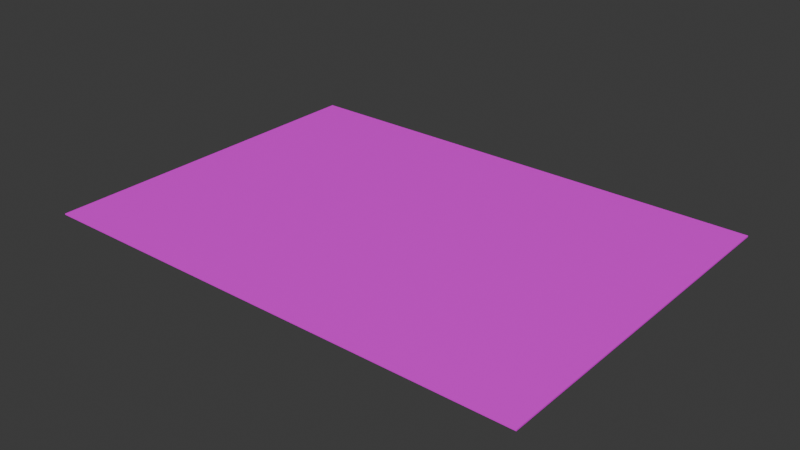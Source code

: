 # Source: SinkRug.blend  (saved by Blender 4.0.36; exported with 4.5.12 LTS)
import bpy
from mathutils import Matrix  # noqa: F401  (used for matrix-valued properties, if any)

bpy.ops.wm.read_factory_settings(use_empty=True)
scene = bpy.context.scene
scene.name = 'Scene'

# ---- collections
col_collection = bpy.data.collections.new('Collection'); scene.collection.children.link(col_collection)

# ---- images (referenced by path relative to the original .blend; pixels are not part of the script)
import os
ASSET_DIR = os.environ.get("B2B_ASSET_DIR", "")  # directory of the original .blend (textures are referenced by path, not embedded)
HERE = os.path.dirname(os.path.abspath(__file__))  # packed textures are extracted next to this script under _unpacked/

def load_image(name, relpath, width, height, colorspace="sRGB"):
    """Load a texture the original file referenced (path relative to the .blend, or extracted next to this script)."""
    p = next((c for c in (os.path.join(HERE, relpath), os.path.join(ASSET_DIR, relpath)) if relpath and os.path.exists(c)), "")
    if p:
        img = bpy.data.images.load(p, check_existing=True)
        img.name = name
    else:  # same state as the original file: an image datablock whose file is absent (Cycles renders it pink)
        img = bpy.data.images.new(name, width, height)
        img.source = "FILE"
        img.filepath = "//" + (relpath or name)
    img.colorspace_settings.name = colorspace
    return img
img_sink_rug_jpg = load_image('Sink Rug.jpg', 'Sink Rug.jpg', 1024, 1024, 'sRGB')

# ---- materials (node trees are filled in below, after node groups)
mat_material_001 = bpy.data.materials.new('Material.001')
mat_material_001.use_transparent_shadow = False

# ---- material node trees
mat_material_001.use_nodes = True; mat_material_001.node_tree.nodes.clear()
_N = mat_material_001.node_tree.nodes; _L = mat_material_001.node_tree.links
n0 = _N.new('ShaderNodeBsdfPrincipled'); n0.name = 'Principled BSDF'; n0.location = (10, 300)
n0.inputs[3].default_value = 1.45
n1 = _N.new('ShaderNodeOutputMaterial'); n1.name = 'Material Output'; n1.location = (300, 300)
n2 = _N.new('ShaderNodeTexImage'); n2.name = 'Image Texture'; n2.location = (-280, 275)
n2.image = img_sink_rug_jpg
_L.new(n0.outputs[0], n1.inputs[0])
_L.new(n2.outputs[0], n0.inputs[0])
n1.is_active_output = True

# ---- world
world_world = bpy.data.worlds.new('World'); scene.world = world_world
world_world.use_nodes = True; world_world.node_tree.nodes.clear()
_N = world_world.node_tree.nodes; _L = world_world.node_tree.links
n0 = _N.new('ShaderNodeOutputWorld'); n0.name = 'World Output'; n0.location = (300, 300)
n1 = _N.new('ShaderNodeBackground'); n1.name = 'Background'; n1.location = (10, 300)
n1.inputs[0].default_value = (0.05088, 0.05088, 0.05088, 1.0)
_L.new(n1.outputs[0], n0.inputs[0])
n0.is_active_output = True
world_world.color = (0.05088, 0.05088, 0.05088)
world_world.use_sun_shadow = False
world_world.sun_shadow_jitter_overblur = 0.0

# ---- meshes
me_cube_001 = bpy.data.meshes.new('Cube.001')
me_cube_001.from_pydata([(-1.0, -1.0, -1.0), (-1.0, -1.0, 1.0), (-1.0, 1.0, -1.0), (-1.0, 1.0, 1.0), (1.0, -1.0, -1.0), (1.0, -1.0, 1.0), (1.0, 1.0, -1.0), (1.0, 1.0, 1.0)], [], [(0, 1, 3, 2), (2, 3, 7, 6), (6, 7, 5, 4), (4, 5, 1, 0), (2, 6, 4, 0), (7, 3, 1, 5)])
_uv = me_cube_001.uv_layers.new(name='UVMap')
_uv.uv.foreach_set('vector', [0.375, 0.0, 0.625, 0.0, 0.625, 0.25, 0.375, 0.25, 0.375, 0.25, 0.625, 0.25, 0.625, 0.5, 0.375, 0.5, 0.375, 0.5, 0.625, 0.5, 0.625, 0.75, 0.375, 0.75, 0.375, 0.75, 0.625, 0.75, 0.625, 1.0, 0.375, 1.0, 0.125, 0.5, 0.375, 0.5, 0.375, 0.75, 0.125, 0.75, 0.1777, 0.4999, 0.4985, 0.1766, 0.8203, 0.4947, 0.4995, 0.818])
me_cube_001.materials.append(mat_material_001)
me_cube_001.update()

# ---- objects
ob_sink_rug = bpy.data.objects.new('Sink Rug', me_cube_001)

# ---- transforms, parenting, visibility, modifiers, constraints
ob_sink_rug.location = (0.0, 0.0, 0.0)
ob_sink_rug.scale = (0.7303, 0.5255, 0.001863)

# ---- collection membership
col_collection.objects.link(ob_sink_rug)

# ---- scene / render settings (as saved in the file)
scene.frame_start = 1; scene.frame_end = 250; scene.frame_set(1)
scene.render.engine = 'BLENDER_EEVEE_NEXT'
scene.cycles.sampling_pattern = 'TABULATED_SOBOL'
bpy.context.view_layer.update()

# ---- added for rendering (the .blend has no active camera and no usable light): camera, sun
cam_auto = bpy.data.cameras.new('AutoCamera')
cam_auto.lens = 50.0
cam_auto.sensor_width = 36.0
cam_auto.clip_end = 1000.0
ob_auto_camera = bpy.data.objects.new('AutoCamera', cam_auto)
scene.collection.objects.link(ob_auto_camera)
ob_auto_camera.location = (1.66492, -1.9979, 1.33193)
ob_auto_camera.rotation_euler = (1.09748, -7.21219e-08, 0.694738)
scene.camera = ob_auto_camera
light_auto_sun = bpy.data.lights.new('AutoSun', 'SUN')
light_auto_sun.energy = 3.0
light_auto_sun.angle = 0.0523599
ob_auto_sun = bpy.data.objects.new('AutoSun', light_auto_sun)
scene.collection.objects.link(ob_auto_sun)
ob_auto_sun.rotation_euler = (0.872665, 0.174533, 0.523599)
bpy.context.view_layer.update()
